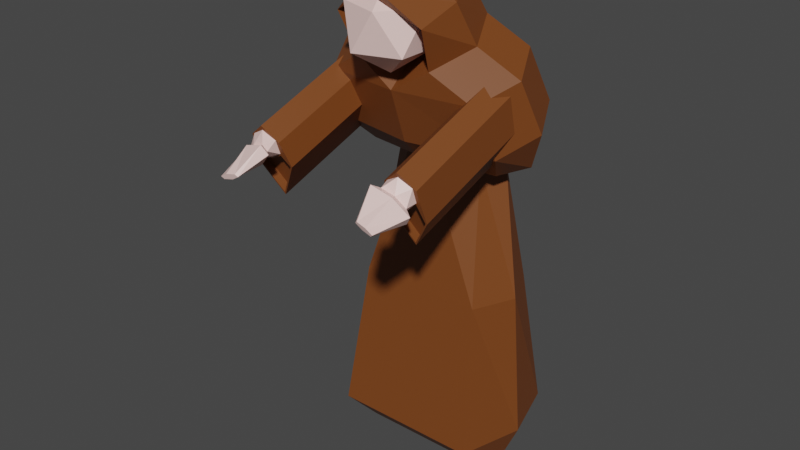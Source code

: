 # Source: villager.blend  (saved by Blender 2.82.7; exported with 4.5.12 LTS)
import bpy
from mathutils import Matrix  # noqa: F401  (used for matrix-valued properties, if any)

bpy.ops.wm.read_factory_settings(use_empty=True)
scene = bpy.context.scene
scene.name = 'Scene'

# ---- collections
col_collection = bpy.data.collections.new('Collection'); scene.collection.children.link(col_collection)

# ---- materials (node trees are filled in below, after node groups)
mat_robe = bpy.data.materials.new('Robe')
mat_robe.use_transparent_shadow = False
mat_flesh = bpy.data.materials.new('Flesh')
mat_flesh.alpha_threshold = 0.0
mat_flesh.use_transparent_shadow = False
mat_flesh.line_color = (0.0, 0.0, 0.0, 1.0)

# ---- material node trees
mat_robe.use_nodes = True; mat_robe.node_tree.nodes.clear()
_N = mat_robe.node_tree.nodes; _L = mat_robe.node_tree.links
n0 = _N.new('ShaderNodeOutputMaterial'); n0.name = 'Material Output'; n0.location = (300, 300)
n1 = _N.new('ShaderNodeBsdfPrincipled'); n1.name = 'Principled BSDF'; n1.location = (10, 300)
n1.distribution = 'GGX'
n1.subsurface_method = 'BURLEY'
n1.inputs[0].default_value = (0.1902, 0.05462, 0.01057, 1.0)
n1.inputs[3].default_value = 1.45
n1.inputs[27].default_value = (0.0, 0.0, 0.0, 1.0)
n1.inputs[28].default_value = 1.0
_L.new(n1.outputs[0], n0.inputs[0])
n0.is_active_output = True
mat_flesh.use_nodes = True; mat_flesh.node_tree.nodes.clear()
_N = mat_flesh.node_tree.nodes; _L = mat_flesh.node_tree.links
n0 = _N.new('ShaderNodeOutputMaterial'); n0.name = 'Material Output'; n0.location = (300, 300)
n1 = _N.new('ShaderNodeBsdfPrincipled'); n1.name = 'Principled BSDF'; n1.location = (10, 300)
n1.distribution = 'GGX'
n1.subsurface_method = 'BURLEY'
n1.inputs[0].default_value = (1.0, 0.6924, 0.6464, 1.0)
n1.inputs[2].default_value = 0.4
n1.inputs[3].default_value = 1.45
n1.inputs[27].default_value = (0.0, 0.0, 0.0, 1.0)
n1.inputs[28].default_value = 1.0
_L.new(n1.outputs[0], n0.inputs[0])
n0.is_active_output = True

# ---- world
world_world = bpy.data.worlds.new('World'); scene.world = world_world
world_world.use_nodes = True; world_world.node_tree.nodes.clear()
_N = world_world.node_tree.nodes; _L = world_world.node_tree.links
n0 = _N.new('ShaderNodeOutputWorld'); n0.name = 'World Output'; n0.location = (300, 300)
n1 = _N.new('ShaderNodeBackground'); n1.name = 'Background'; n1.location = (10, 300)
n1.inputs[0].default_value = (0.05088, 0.05088, 0.05088, 1.0)
_L.new(n1.outputs[0], n0.inputs[0])
n0.is_active_output = True
world_world.color = (0.05088, 0.05088, 0.05088)
world_world.use_sun_shadow = False
world_world.sun_shadow_jitter_overblur = 0.0

# ---- meshes
me_cube = bpy.data.meshes.new('Cube')
me_cube.from_pydata([(0.5672, -0.3456, 0.0), (0.136, -1.042, 4.517), (0.5672, 0.3456, 0.0), (0.136, -0.4468, 4.756), (0.3832, 0.1879, 2.979), (0.3832, -0.05395, 2.881), (0.3606, -0.002556, 4.186), (0.3606, -0.7528, 3.884), (0.2489, -0.1413, 4.531), (0.4195, -0.9198, 4.273), (0.7253, 0.08806, 3.961), (0.7253, -0.6622, 3.659), (0.8169, 0.2836, 3.475), (0.8169, -0.4667, 3.173), (0.5927, 0.3961, 1.683), (0.5927, -0.3961, 1.683), (0.6993, 0.6094, 0.2967), (0.6993, -0.6094, 0.2967), (0.7472, 0.0, 0.0), (0.2135, -0.6371, 4.68), (0.5632, 0.067, 2.93), (0.5406, -0.3777, 4.035), (0.4479, -0.5306, 4.402), (0.9053, -0.2871, 3.81), (0.9969, -0.09157, 3.324), (0.7726, 0.0, 1.683), (0.8793, 0.0, 0.2967), (0.6544, 0.2834, 3.109), (0.6544, -0.2127, 2.909), (0.8186, 0.06285, 2.94), (-0.5672, -0.3456, 0.0), (-0.136, -1.042, 4.517), (-0.5672, 0.3456, 0.0), (-0.136, -0.4468, 4.756), (0.0, 0.3456, 0.0), (0.0, -0.4468, 4.756), (0.0, -0.3456, 0.0), (0.0, -1.042, 4.517), (-0.3832, 0.1879, 2.979), (-0.3832, -0.05395, 2.881), (0.0, -0.2148, 2.788), (0.0, 0.1879, 2.979), (-0.3606, -0.002556, 4.186), (-0.3606, -0.7528, 3.884), (0.0, -0.3136, 4.038), (0.0, -0.002556, 4.186), (-0.2489, -0.1413, 4.531), (-0.4195, -0.9198, 4.273), (0.0, -0.3552, 4.422), (0.0, -0.1334, 4.511), (-0.7253, 0.08806, 3.961), (-0.7253, -0.6622, 3.659), (0.0, -0.7754, 3.664), (0.0, 0.05903, 4.033), (-0.8169, 0.2836, 3.475), (-0.8169, -0.4667, 3.173), (0.0, -0.6026, 3.168), (0.0, 0.2664, 3.518), (-0.5927, 0.3961, 1.683), (-0.5927, -0.3961, 1.683), (0.0, -0.3961, 1.683), (0.0, 0.3961, 1.683), (-0.6993, 0.6094, 0.2967), (-0.6993, -0.6094, 0.2967), (0.0, -0.6094, 0.2967), (0.0, 0.6094, 0.2967), (-0.7472, 0.0, 0.0), (-0.2135, -0.6371, 4.68), (0.0, -0.7012, 4.839), (0.0, 0.0, 0.0), (-0.5632, 0.067, 2.93), (-0.5406, -0.3777, 4.035), (-0.4479, -0.5306, 4.402), (-0.9053, -0.2871, 3.81), (-0.9969, -0.09157, 3.324), (-0.7726, 0.0, 1.683), (-0.8793, 0.0, 0.2967), (-0.6544, 0.2834, 3.109), (-0.6544, -0.2127, 2.909), (0.0, -0.4087, 2.978), (0.0, 0.2272, 3.248), (-0.8186, 0.06285, 2.94), (-0.01023, -0.7625, 3.804), (0.283, -0.9756, 4.028), (-0.1222, -1.107, 4.028), (-0.3727, -0.7625, 4.028), (-0.1222, -0.4178, 4.028), (0.283, -0.5494, 4.028), (0.1018, -1.107, 4.39), (-0.3035, -0.9756, 4.39), (-0.3035, -0.5494, 4.39), (0.1018, -0.4178, 4.39), (0.3522, -0.7625, 4.39), (-0.01023, -0.7625, 4.614), (0.716, -0.3141, 3.853), (0.716, -1.547, 3.39), (0.8663, -0.2735, 3.734), (0.8362, -1.524, 3.324), (0.8882, -0.171, 3.433), (0.8279, -1.473, 3.174), (0.716, -0.08167, 3.17), (0.716, -1.452, 3.113), (0.508, -0.1981, 3.512), (0.5991, -1.474, 3.177), (0.5658, -0.2735, 3.734), (0.5958, -1.524, 3.324), (0.8663, -1.519, 3.31), (0.716, -1.56, 3.43), (0.8739, -1.418, 3.012), (0.7164, -1.336, 2.771), (0.524, -1.444, 3.088), (0.5658, -1.519, 3.31), (0.8343, -1.591, 3.188), (0.7502, -1.621, 3.275), (0.8001, -1.574, 3.137), (0.6818, -1.586, 3.174), (0.5977, -1.616, 3.26), (0.6319, -1.633, 3.311), (0.9008, -1.629, 3.152), (0.7694, -1.675, 3.288), (0.8474, -1.602, 3.073), (0.6626, -1.622, 3.13), (0.5312, -1.668, 3.265), (0.5846, -1.695, 3.344), (0.8033, -1.931, 3.098), (0.7392, -1.933, 3.137), (0.7802, -1.92, 3.077), (0.6928, -1.91, 3.095), (0.6287, -1.912, 3.134), (0.6518, -1.923, 3.155), (0.716, -1.328, 2.746), (0.8882, -1.417, 3.01), (0.508, -1.444, 3.089), (0.716, -1.457, 3.127), (0.8362, -1.479, 3.193), (0.5958, -1.479, 3.193), (0.7159, -1.384, 3.136), (0.7164, -1.268, 2.794), (0.8738, -1.35, 3.035), (0.524, -1.376, 3.111), (0.8278, -1.405, 3.197), (0.599, -1.406, 3.2), (-0.679, -0.3141, 3.853), (-0.679, -1.547, 3.39), (-0.8292, -0.2735, 3.734), (-0.7992, -1.524, 3.324), (-0.8512, -0.171, 3.433), (-0.7908, -1.473, 3.174), (-0.679, -0.08167, 3.17), (-0.679, -1.452, 3.113), (-0.4709, -0.1981, 3.512), (-0.562, -1.474, 3.177), (-0.5287, -0.2735, 3.734), (-0.5587, -1.524, 3.324), (-0.8292, -1.519, 3.31), (-0.679, -1.56, 3.43), (-0.8368, -1.418, 3.012), (-0.6794, -1.336, 2.771), (-0.487, -1.444, 3.088), (-0.5287, -1.519, 3.31), (-0.7972, -1.591, 3.188), (-0.7131, -1.621, 3.275), (-0.763, -1.574, 3.137), (-0.6448, -1.586, 3.174), (-0.5607, -1.616, 3.26), (-0.5949, -1.633, 3.311), (-0.8637, -1.629, 3.152), (-0.7324, -1.675, 3.288), (-0.8103, -1.602, 3.073), (-0.6256, -1.622, 3.13), (-0.4942, -1.668, 3.265), (-0.5476, -1.695, 3.344), (-0.7663, -1.931, 3.098), (-0.7021, -1.933, 3.137), (-0.7431, -1.92, 3.077), (-0.6558, -1.91, 3.095), (-0.5916, -1.912, 3.134), (-0.6148, -1.923, 3.155), (-0.679, -1.328, 2.746), (-0.8512, -1.417, 3.01), (-0.4709, -1.444, 3.089), (-0.679, -1.457, 3.127), (-0.7992, -1.479, 3.193), (-0.5587, -1.479, 3.193), (-0.6789, -1.384, 3.136), (-0.6793, -1.268, 2.794), (-0.8368, -1.35, 3.035), (-0.4869, -1.376, 3.111), (-0.7908, -1.405, 3.197), (-0.5619, -1.406, 3.2)], [], [(49, 35, 3, 8), (22, 19, 1, 9), (69, 18, 0, 36), (19, 68, 37, 1), (9, 1, 37, 48), (15, 5, 40, 60), (25, 20, 5, 15), (61, 41, 4, 14), (11, 7, 44, 52), (23, 21, 7, 11), (53, 45, 6, 10), (7, 9, 48, 44), (21, 22, 9, 7), (45, 49, 8, 6), (57, 53, 10, 12), (24, 23, 11, 13), (13, 11, 52, 56), (28, 13, 56, 79), (29, 24, 13, 28), (80, 57, 12, 27), (65, 61, 14, 16), (26, 25, 15, 17), (17, 15, 60, 64), (0, 17, 64, 36), (18, 26, 17, 0), (34, 65, 16, 2), (2, 16, 26, 18), (16, 14, 25, 26), (27, 12, 24, 29), (12, 10, 23, 24), (6, 8, 22, 21), (10, 6, 21, 23), (14, 4, 20, 25), (3, 35, 68, 19), (34, 2, 18, 69), (8, 3, 19, 22), (4, 27, 29, 20), (41, 80, 27, 4), (20, 29, 28, 5), (5, 28, 79, 40), (49, 46, 33, 35), (72, 47, 31, 67), (69, 36, 30, 66), (67, 31, 37, 68), (47, 48, 37, 31), (59, 60, 40, 39), (75, 59, 39, 70), (61, 58, 38, 41), (51, 52, 44, 43), (73, 51, 43, 71), (53, 50, 42, 45), (43, 44, 48, 47), (71, 43, 47, 72), (45, 42, 46, 49), (57, 54, 50, 53), (74, 55, 51, 73), (55, 56, 52, 51), (78, 79, 56, 55), (81, 78, 55, 74), (80, 77, 54, 57), (65, 62, 58, 61), (76, 63, 59, 75), (63, 64, 60, 59), (30, 36, 64, 63), (66, 30, 63, 76), (34, 32, 62, 65), (32, 66, 76, 62), (62, 76, 75, 58), (77, 81, 74, 54), (54, 74, 73, 50), (42, 71, 72, 46), (50, 73, 71, 42), (58, 75, 70, 38), (33, 67, 68, 35), (34, 69, 66, 32), (46, 72, 67, 33), (38, 70, 81, 77), (41, 38, 77, 80), (70, 39, 78, 81), (39, 40, 79, 78), (82, 83, 84), (83, 82, 87), (82, 84, 85), (82, 85, 86), (82, 86, 87), (83, 87, 92), (84, 83, 88), (85, 84, 89), (86, 85, 90), (87, 86, 91), (83, 92, 88), (84, 88, 89), (85, 89, 90), (86, 90, 91), (87, 91, 92), (88, 92, 93), (89, 88, 93), (90, 89, 93), (91, 90, 93), (92, 91, 93), (94, 107, 106, 96), (96, 106, 131, 98), (98, 131, 130, 100), (100, 130, 132, 102), (133, 134, 114, 115), (102, 132, 111, 104), (104, 111, 107, 94), (94, 96, 98, 100, 102, 104), (95, 97, 106, 107), (97, 134, 131, 106), (99, 101, 136, 140), (108, 99, 140, 138), (135, 105, 111, 132), (105, 95, 107, 111), (114, 112, 118, 120), (97, 95, 113, 112), (95, 105, 117, 113), (135, 133, 115, 116), (134, 97, 112, 114), (105, 135, 116, 117), (118, 119, 125, 124), (117, 116, 122, 123), (115, 114, 120, 121), (112, 113, 119, 118), (113, 117, 123, 119), (116, 115, 121, 122), (124, 125, 129, 128, 127, 126), (119, 123, 129, 125), (122, 121, 127, 128), (120, 118, 124, 126), (123, 122, 128, 129), (121, 120, 126, 127), (108, 109, 130, 131), (109, 110, 132, 130), (101, 99, 134, 133), (103, 101, 133, 135), (99, 108, 131, 134), (110, 103, 135, 132), (140, 136, 137, 138), (136, 141, 139, 137), (109, 108, 138, 137), (103, 110, 139, 141), (101, 103, 141, 136), (110, 109, 137, 139), (142, 155, 154, 144), (144, 154, 179, 146), (146, 179, 178, 148), (148, 178, 180, 150), (181, 182, 162, 163), (150, 180, 159, 152), (152, 159, 155, 142), (142, 144, 146, 148, 150, 152), (143, 145, 154, 155), (145, 182, 179, 154), (147, 149, 184, 188), (156, 147, 188, 186), (183, 153, 159, 180), (153, 143, 155, 159), (162, 160, 166, 168), (145, 143, 161, 160), (143, 153, 165, 161), (183, 181, 163, 164), (182, 145, 160, 162), (153, 183, 164, 165), (166, 167, 173, 172), (165, 164, 170, 171), (163, 162, 168, 169), (160, 161, 167, 166), (161, 165, 171, 167), (164, 163, 169, 170), (172, 173, 177, 176, 175, 174), (167, 171, 177, 173), (170, 169, 175, 176), (168, 166, 172, 174), (171, 170, 176, 177), (169, 168, 174, 175), (156, 157, 178, 179), (157, 158, 180, 178), (149, 147, 182, 181), (151, 149, 181, 183), (147, 156, 179, 182), (158, 151, 183, 180), (188, 184, 185, 186), (184, 189, 187, 185), (157, 156, 186, 185), (151, 158, 187, 189), (149, 151, 189, 184), (158, 157, 185, 187)])
me_cube.polygons.foreach_set('material_index', [0, 0, 0, 0, 0, 0, 0, 0, 0, 0, 0, 0, 0, 0, 0, 0, 0, 0, 0, 0, 0, 0, 0, 0, 0, 0, 0, 0, 0, 0, 0, 0, 0, 0, 0, 0, 0, 0, 0, 0, 0, 0, 0, 0, 0, 0, 0, 0, 0, 0, 0, 0, 0, 0, 0, 0, 0, 0, 0, 0, 0, 0, 0, 0, 0, 0, 0, 0, 0, 0, 0, 0, 0, 0, 0, 0, 0, 0, 0, 0, 1, 1, 1, 1, 1, 1, 1, 1, 1, 1, 1, 1, 1, 1, 1, 1, 1, 1, 1, 1, 0, 0, 0, 0, 1, 0, 0, 0, 0, 0, 0, 0, 0, 0, 1, 1, 1, 1, 1, 1, 1, 1, 1, 1, 1, 1, 1, 1, 1, 1, 1, 1, 0, 0, 0, 0, 0, 0, 0, 0, 0, 0, 0, 0, 0, 0, 0, 0, 1, 0, 0, 0, 0, 0, 0, 0, 0, 0, 1, 1, 1, 1, 1, 1, 1, 1, 1, 1, 1, 1, 1, 1, 1, 1, 1, 1, 0, 0, 0, 0, 0, 0, 0, 0, 0, 0, 0, 0])
_uv = me_cube.uv_layers.new(name='UVMap')
_uv.uv.foreach_set('vector', [0.6069, 0.375, 0.625, 0.375, 0.625, 0.5, 0.6069, 0.5, 0.6069, 0.625, 0.625, 0.625, 0.625, 0.75, 0.6069, 0.75, 0.25, 0.625, 0.375, 0.625, 0.375, 0.75, 0.25, 0.75, 0.625, 0.625, 0.75, 0.625, 0.75, 0.75, 0.625, 0.75, 0.6069, 0.75, 0.625, 0.75, 0.625, 0.875, 0.6069, 0.875, 0.4685, 0.75, 0.5213, 0.75, 0.5213, 0.875, 0.4685, 0.875, 0.4685, 0.625, 0.5213, 0.625, 0.5213, 0.75, 0.4685, 0.75, 0.4685, 0.375, 0.5213, 0.375, 0.5213, 0.5, 0.4685, 0.5, 0.5772, 0.75, 0.5854, 0.75, 0.5854, 0.875, 0.5772, 0.875, 0.5772, 0.625, 0.5854, 0.625, 0.5854, 0.75, 0.5772, 0.75, 0.5772, 0.375, 0.5854, 0.375, 0.5854, 0.5, 0.5772, 0.5, 0.5854, 0.75, 0.6069, 0.75, 0.6069, 0.875, 0.5854, 0.875, 0.5854, 0.625, 0.6069, 0.625, 0.6069, 0.75, 0.5854, 0.75, 0.5854, 0.375, 0.6069, 0.375, 0.6069, 0.5, 0.5854, 0.5, 0.5492, 0.375, 0.5772, 0.375, 0.5772, 0.5, 0.5492, 0.5, 0.5492, 0.625, 0.5772, 0.625, 0.5772, 0.75, 0.5492, 0.75, 0.5492, 0.75, 0.5772, 0.75, 0.5772, 0.875, 0.5492, 0.875, 0.5352, 0.75, 0.5492, 0.75, 0.5492, 0.875, 0.5352, 0.875, 0.5352, 0.625, 0.5492, 0.625, 0.5492, 0.75, 0.5352, 0.75, 0.5352, 0.375, 0.5492, 0.375, 0.5492, 0.5, 0.5352, 0.5, 0.3994, 0.375, 0.4685, 0.375, 0.4685, 0.5, 0.3994, 0.5, 0.3994, 0.625, 0.4685, 0.625, 0.4685, 0.75, 0.3994, 0.75, 0.3994, 0.75, 0.4685, 0.75, 0.4685, 0.875, 0.3994, 0.875, 0.375, 0.75, 0.3994, 0.75, 0.3994, 0.875, 0.375, 0.875, 0.375, 0.625, 0.3994, 0.625, 0.3994, 0.75, 0.375, 0.75, 0.375, 0.375, 0.3994, 0.375, 0.3994, 0.5, 0.375, 0.5, 0.375, 0.5, 0.3994, 0.5, 0.3994, 0.625, 0.375, 0.625, 0.3994, 0.5, 0.4685, 0.5, 0.4685, 0.625, 0.3994, 0.625, 0.5352, 0.5, 0.5492, 0.5, 0.5492, 0.625, 0.5352, 0.625, 0.5492, 0.5, 0.5772, 0.5, 0.5772, 0.625, 0.5492, 0.625, 0.5854, 0.5, 0.6069, 0.5, 0.6069, 0.625, 0.5854, 0.625, 0.5772, 0.5, 0.5854, 0.5, 0.5854, 0.625, 0.5772, 0.625, 0.4685, 0.5, 0.5213, 0.5, 0.5213, 0.625, 0.4685, 0.625, 0.625, 0.5, 0.75, 0.5, 0.75, 0.625, 0.625, 0.625, 0.25, 0.5, 0.375, 0.5, 0.375, 0.625, 0.25, 0.625, 0.6069, 0.5, 0.625, 0.5, 0.625, 0.625, 0.6069, 0.625, 0.5213, 0.5, 0.5352, 0.5, 0.5352, 0.625, 0.5213, 0.625, 0.5213, 0.375, 0.5352, 0.375, 0.5352, 0.5, 0.5213, 0.5, 0.5213, 0.625, 0.5352, 0.625, 0.5352, 0.75, 0.5213, 0.75, 0.5213, 0.75, 0.5352, 0.75, 0.5352, 0.875, 0.5213, 0.875, 0.6069, 0.375, 0.6069, 0.5, 0.625, 0.5, 0.625, 0.375, 0.6069, 0.625, 0.6069, 0.75, 0.625, 0.75, 0.625, 0.625, 0.25, 0.625, 0.25, 0.75, 0.375, 0.75, 0.375, 0.625, 0.625, 0.625, 0.625, 0.75, 0.75, 0.75, 0.75, 0.625, 0.6069, 0.75, 0.6069, 0.875, 0.625, 0.875, 0.625, 0.75, 0.4685, 0.75, 0.4685, 0.875, 0.5213, 0.875, 0.5213, 0.75, 0.4685, 0.625, 0.4685, 0.75, 0.5213, 0.75, 0.5213, 0.625, 0.4685, 0.375, 0.4685, 0.5, 0.5213, 0.5, 0.5213, 0.375, 0.5772, 0.75, 0.5772, 0.875, 0.5854, 0.875, 0.5854, 0.75, 0.5772, 0.625, 0.5772, 0.75, 0.5854, 0.75, 0.5854, 0.625, 0.5772, 0.375, 0.5772, 0.5, 0.5854, 0.5, 0.5854, 0.375, 0.5854, 0.75, 0.5854, 0.875, 0.6069, 0.875, 0.6069, 0.75, 0.5854, 0.625, 0.5854, 0.75, 0.6069, 0.75, 0.6069, 0.625, 0.5854, 0.375, 0.5854, 0.5, 0.6069, 0.5, 0.6069, 0.375, 0.5492, 0.375, 0.5492, 0.5, 0.5772, 0.5, 0.5772, 0.375, 0.5492, 0.625, 0.5492, 0.75, 0.5772, 0.75, 0.5772, 0.625, 0.5492, 0.75, 0.5492, 0.875, 0.5772, 0.875, 0.5772, 0.75, 0.5352, 0.75, 0.5352, 0.875, 0.5492, 0.875, 0.5492, 0.75, 0.5352, 0.625, 0.5352, 0.75, 0.5492, 0.75, 0.5492, 0.625, 0.5352, 0.375, 0.5352, 0.5, 0.5492, 0.5, 0.5492, 0.375, 0.3994, 0.375, 0.3994, 0.5, 0.4685, 0.5, 0.4685, 0.375, 0.3994, 0.625, 0.3994, 0.75, 0.4685, 0.75, 0.4685, 0.625, 0.3994, 0.75, 0.3994, 0.875, 0.4685, 0.875, 0.4685, 0.75, 0.375, 0.75, 0.375, 0.875, 0.3994, 0.875, 0.3994, 0.75, 0.375, 0.625, 0.375, 0.75, 0.3994, 0.75, 0.3994, 0.625, 0.375, 0.375, 0.375, 0.5, 0.3994, 0.5, 0.3994, 0.375, 0.375, 0.5, 0.375, 0.625, 0.3994, 0.625, 0.3994, 0.5, 0.3994, 0.5, 0.3994, 0.625, 0.4685, 0.625, 0.4685, 0.5, 0.5352, 0.5, 0.5352, 0.625, 0.5492, 0.625, 0.5492, 0.5, 0.5492, 0.5, 0.5492, 0.625, 0.5772, 0.625, 0.5772, 0.5, 0.5854, 0.5, 0.5854, 0.625, 0.6069, 0.625, 0.6069, 0.5, 0.5772, 0.5, 0.5772, 0.625, 0.5854, 0.625, 0.5854, 0.5, 0.4685, 0.5, 0.4685, 0.625, 0.5213, 0.625, 0.5213, 0.5, 0.625, 0.5, 0.625, 0.625, 0.75, 0.625, 0.75, 0.5, 0.25, 0.5, 0.25, 0.625, 0.375, 0.625, 0.375, 0.5, 0.6069, 0.5, 0.6069, 0.625, 0.625, 0.625, 0.625, 0.5, 0.5213, 0.5, 0.5213, 0.625, 0.5352, 0.625, 0.5352, 0.5, 0.5213, 0.375, 0.5213, 0.5, 0.5352, 0.5, 0.5352, 0.375, 0.5213, 0.625, 0.5213, 0.75, 0.5352, 0.75, 0.5352, 0.625, 0.5213, 0.75, 0.5213, 0.875, 0.5352, 0.875, 0.5352, 0.75, 0.8182, 0.0, 0.7273, 0.1575, 0.9091, 0.1575, 0.7273, 0.1575, 0.6364, 0.0, 0.5455, 0.1575, 0.09091, 0.0, 0.0, 0.1575, 0.1818, 0.1575, 0.2727, 0.0, 0.1818, 0.1575, 0.3636, 0.1575, 0.4545, 0.0, 0.3636, 0.1575, 0.5455, 0.1575, 0.7273, 0.1575, 0.5455, 0.1575, 0.6364, 0.3149, 0.9091, 0.1575, 0.7273, 0.1575, 0.8182, 0.3149, 0.1818, 0.1575, 0.0, 0.1575, 0.09091, 0.3149, 0.3636, 0.1575, 0.1818, 0.1575, 0.2727, 0.3149, 0.5455, 0.1575, 0.3636, 0.1575, 0.4545, 0.3149, 0.7273, 0.1575, 0.6364, 0.3149, 0.8182, 0.3149, 0.9091, 0.1575, 0.8182, 0.3149, 1.0, 0.3149, 0.1818, 0.1575, 0.09091, 0.3149, 0.2727, 0.3149, 0.3636, 0.1575, 0.2727, 0.3149, 0.4545, 0.3149, 0.5455, 0.1575, 0.4545, 0.3149, 0.6364, 0.3149, 0.8182, 0.3149, 0.6364, 0.3149, 0.7273, 0.4724, 1.0, 0.3149, 0.8182, 0.3149, 0.9091, 0.4724, 0.2727, 0.3149, 0.09091, 0.3149, 0.1818, 0.4724, 0.4545, 0.3149, 0.2727, 0.3149, 0.3636, 0.4724, 0.6364, 0.3149, 0.4545, 0.3149, 0.5455, 0.4724, 1.0, 0.5, 1.0, 1.0, 0.8333, 1.0, 0.8333, 0.5, 0.8333, 0.5, 0.8333, 1.0, 0.6667, 1.0, 0.6667, 0.5, 0.6667, 0.5, 0.6667, 1.0, 0.5, 1.0, 0.5, 0.5, 0.5, 0.5, 0.5, 1.0, 0.3333, 1.0, 0.3333, 0.5, 0.25, 0.0868, 0.3913, 0.1684, 0.3913, 0.1684, 0.25, 0.0868, 0.3333, 0.5, 0.3333, 1.0, 0.1667, 1.0, 0.1667, 0.5, 0.1667, 0.5, 0.1667, 1.0, -8.941e-08, 1.0, -8.941e-08, 0.5, 0.75, 0.49, 0.9578, 0.37, 0.9578, 0.13, 0.75, 0.01, 0.5422, 0.13, 0.5422, 0.37, 0.25, 0.4132, 0.3913, 0.3316, 0.4578, 0.37, 0.25, 0.49, 0.3913, 0.3316, 0.3913, 0.1684, 0.4578, 0.13, 0.4578, 0.37, 0.3818, 0.158, 0.25, 0.08387, 0.25, 0.08387, 0.3818, 0.158, 0.4404, 0.1257, 0.3818, 0.158, 0.3818, 0.158, 0.4404, 0.1257, 0.1087, 0.1684, 0.1087, 0.3316, 0.04215, 0.37, 0.04215, 0.13, 0.1087, 0.3316, 0.25, 0.4132, 0.25, 0.49, 0.04215, 0.37, 0.3913, 0.1684, 0.3913, 0.3316, 0.3913, 0.3316, 0.3913, 0.1684, 0.3913, 0.3316, 0.25, 0.4132, 0.25, 0.4132, 0.3913, 0.3316, 0.25, 0.4132, 0.1087, 0.3316, 0.1087, 0.3316, 0.25, 0.4132, 0.1087, 0.1684, 0.25, 0.0868, 0.25, 0.0868, 0.1087, 0.1684, 0.3913, 0.1684, 0.3913, 0.3316, 0.3913, 0.3316, 0.3913, 0.1684, 0.1087, 0.3316, 0.1087, 0.1684, 0.1087, 0.1684, 0.1087, 0.3316, 0.3913, 0.3316, 0.25, 0.4132, 0.25, 0.4132, 0.3913, 0.3316, 0.1087, 0.3316, 0.1087, 0.1684, 0.1087, 0.1684, 0.1087, 0.3316, 0.25, 0.0868, 0.3913, 0.1684, 0.3913, 0.1684, 0.25, 0.0868, 0.3913, 0.3316, 0.25, 0.4132, 0.25, 0.4132, 0.3913, 0.3316, 0.25, 0.4132, 0.1087, 0.3316, 0.1087, 0.3316, 0.25, 0.4132, 0.1087, 0.1684, 0.25, 0.0868, 0.25, 0.0868, 0.1087, 0.1684, 0.3913, 0.3316, 0.25, 0.4132, 0.1087, 0.3316, 0.1087, 0.1684, 0.25, 0.0868, 0.3913, 0.1684, 0.25, 0.4132, 0.1087, 0.3316, 0.1087, 0.3316, 0.25, 0.4132, 0.1087, 0.1684, 0.25, 0.0868, 0.25, 0.0868, 0.1087, 0.1684, 0.3913, 0.1684, 0.3913, 0.3316, 0.3913, 0.3316, 0.3913, 0.1684, 0.1087, 0.3316, 0.1087, 0.1684, 0.1087, 0.1684, 0.1087, 0.3316, 0.25, 0.0868, 0.3913, 0.1684, 0.3913, 0.1684, 0.25, 0.0868, 0.4404, 0.1257, 0.2504, 0.01485, 0.25, 0.01, 0.4578, 0.13, 0.2504, 0.01485, 0.05682, 0.1283, 0.04215, 0.13, 0.25, 0.01, 0.25, 0.08387, 0.3818, 0.158, 0.3913, 0.1684, 0.25, 0.0868, 0.1152, 0.1583, 0.25, 0.08387, 0.25, 0.0868, 0.1087, 0.1684, 0.3818, 0.158, 0.4404, 0.1257, 0.4578, 0.13, 0.3913, 0.1684, 0.05682, 0.1283, 0.1152, 0.1583, 0.1087, 0.1684, 0.04215, 0.13, 0.3818, 0.158, 0.25, 0.08387, 0.2504, 0.01485, 0.4404, 0.1257, 0.25, 0.08387, 0.1152, 0.1583, 0.05682, 0.1283, 0.2504, 0.01485, 0.2504, 0.01485, 0.4404, 0.1257, 0.4404, 0.1257, 0.2504, 0.01485, 0.1152, 0.1583, 0.05682, 0.1283, 0.05682, 0.1283, 0.1152, 0.1583, 0.25, 0.08387, 0.1152, 0.1583, 0.1152, 0.1583, 0.25, 0.08387, 0.05682, 0.1283, 0.2504, 0.01485, 0.2504, 0.01485, 0.05682, 0.1283, 1.0, 0.5, 1.0, 1.0, 0.8333, 1.0, 0.8333, 0.5, 0.8333, 0.5, 0.8333, 1.0, 0.6667, 1.0, 0.6667, 0.5, 0.6667, 0.5, 0.6667, 1.0, 0.5, 1.0, 0.5, 0.5, 0.5, 0.5, 0.5, 1.0, 0.3333, 1.0, 0.3333, 0.5, 0.25, 0.0868, 0.3913, 0.1684, 0.3913, 0.1684, 0.25, 0.0868, 0.3333, 0.5, 0.3333, 1.0, 0.1667, 1.0, 0.1667, 0.5, 0.1667, 0.5, 0.1667, 1.0, -8.941e-08, 1.0, -8.941e-08, 0.5, 0.75, 0.49, 0.9578, 0.37, 0.9578, 0.13, 0.75, 0.01, 0.5422, 0.13, 0.5422, 0.37, 0.25, 0.4132, 0.3913, 0.3316, 0.4578, 0.37, 0.25, 0.49, 0.3913, 0.3316, 0.3913, 0.1684, 0.4578, 0.13, 0.4578, 0.37, 0.3818, 0.158, 0.25, 0.08387, 0.25, 0.08387, 0.3818, 0.158, 0.4404, 0.1257, 0.3818, 0.158, 0.3818, 0.158, 0.4404, 0.1257, 0.1087, 0.1684, 0.1087, 0.3316, 0.04215, 0.37, 0.04215, 0.13, 0.1087, 0.3316, 0.25, 0.4132, 0.25, 0.49, 0.04215, 0.37, 0.3913, 0.1684, 0.3913, 0.3316, 0.3913, 0.3316, 0.3913, 0.1684, 0.3913, 0.3316, 0.25, 0.4132, 0.25, 0.4132, 0.3913, 0.3316, 0.25, 0.4132, 0.1087, 0.3316, 0.1087, 0.3316, 0.25, 0.4132, 0.1087, 0.1684, 0.25, 0.0868, 0.25, 0.0868, 0.1087, 0.1684, 0.3913, 0.1684, 0.3913, 0.3316, 0.3913, 0.3316, 0.3913, 0.1684, 0.1087, 0.3316, 0.1087, 0.1684, 0.1087, 0.1684, 0.1087, 0.3316, 0.3913, 0.3316, 0.25, 0.4132, 0.25, 0.4132, 0.3913, 0.3316, 0.1087, 0.3316, 0.1087, 0.1684, 0.1087, 0.1684, 0.1087, 0.3316, 0.25, 0.0868, 0.3913, 0.1684, 0.3913, 0.1684, 0.25, 0.0868, 0.3913, 0.3316, 0.25, 0.4132, 0.25, 0.4132, 0.3913, 0.3316, 0.25, 0.4132, 0.1087, 0.3316, 0.1087, 0.3316, 0.25, 0.4132, 0.1087, 0.1684, 0.25, 0.0868, 0.25, 0.0868, 0.1087, 0.1684, 0.3913, 0.3316, 0.25, 0.4132, 0.1087, 0.3316, 0.1087, 0.1684, 0.25, 0.0868, 0.3913, 0.1684, 0.25, 0.4132, 0.1087, 0.3316, 0.1087, 0.3316, 0.25, 0.4132, 0.1087, 0.1684, 0.25, 0.0868, 0.25, 0.0868, 0.1087, 0.1684, 0.3913, 0.1684, 0.3913, 0.3316, 0.3913, 0.3316, 0.3913, 0.1684, 0.1087, 0.3316, 0.1087, 0.1684, 0.1087, 0.1684, 0.1087, 0.3316, 0.25, 0.0868, 0.3913, 0.1684, 0.3913, 0.1684, 0.25, 0.0868, 0.4404, 0.1257, 0.2504, 0.01485, 0.25, 0.01, 0.4578, 0.13, 0.2504, 0.01485, 0.05682, 0.1283, 0.04215, 0.13, 0.25, 0.01, 0.25, 0.08387, 0.3818, 0.158, 0.3913, 0.1684, 0.25, 0.0868, 0.1152, 0.1583, 0.25, 0.08387, 0.25, 0.0868, 0.1087, 0.1684, 0.3818, 0.158, 0.4404, 0.1257, 0.4578, 0.13, 0.3913, 0.1684, 0.05682, 0.1283, 0.1152, 0.1583, 0.1087, 0.1684, 0.04215, 0.13, 0.3818, 0.158, 0.25, 0.08387, 0.2504, 0.01485, 0.4404, 0.1257, 0.25, 0.08387, 0.1152, 0.1583, 0.05682, 0.1283, 0.2504, 0.01485, 0.2504, 0.01485, 0.4404, 0.1257, 0.4404, 0.1257, 0.2504, 0.01485, 0.1152, 0.1583, 0.05682, 0.1283, 0.05682, 0.1283, 0.1152, 0.1583, 0.25, 0.08387, 0.1152, 0.1583, 0.1152, 0.1583, 0.25, 0.08387, 0.05682, 0.1283, 0.2504, 0.01485, 0.2504, 0.01485, 0.05682, 0.1283])
me_cube.materials.append(mat_robe)
me_cube.materials.append(mat_flesh)
me_cube.use_remesh_fix_poles = True
me_cube.use_remesh_preserve_attributes = False
me_cube.use_mirror_vertex_groups = False
me_cube.update()

# ---- objects
ob_cube = bpy.data.objects.new('Cube', me_cube)
ob_empty = bpy.data.objects.new('Empty', None)

# ---- transforms, parenting, visibility, modifiers, constraints
ob_cube.location = (0.0, 0.0, 0.0)
ob_cube.lineart.crease_threshold = 0.0
ob_empty.location = (0.0, 0.0, 2.443)
ob_empty.rotation_euler = (1.571, -0.0, -0.0)
ob_empty.empty_display_type = 'IMAGE'
ob_empty.empty_display_size = 5.0
ob_empty.empty_image_depth = 'BACK'
ob_empty.show_empty_image_perspective = False
ob_empty.use_empty_image_alpha = True
ob_empty.empty_image_side = 'FRONT'
ob_empty.color = (1.0, 1.0, 1.0, 0.1071)
ob_empty.lineart.crease_threshold = 0.0

# ---- collection membership
col_collection.objects.link(ob_cube)
col_collection.objects.link(ob_empty)

# ---- scene / render settings (as saved in the file)
scene.frame_start = 1; scene.frame_end = 250; scene.frame_set(1)
scene.render.engine = 'BLENDER_EEVEE_NEXT'
scene.cycles.use_denoising = False
scene.cycles.samples = 128
scene.cycles.sampling_pattern = 'TABULATED_SOBOL'
scene.cycles.use_adaptive_sampling = False
scene.cycles.use_light_tree = False
scene.view_settings.view_transform = 'Filmic'
bpy.context.view_layer.update()

# ---- added for rendering (the .blend has no active camera and no usable light): camera, sun
cam_auto = bpy.data.cameras.new('AutoCamera')
cam_auto.lens = 50.0
cam_auto.sensor_width = 36.0
cam_auto.clip_end = 1000.0
ob_auto_camera = bpy.data.objects.new('AutoCamera', cam_auto)
scene.collection.objects.link(ob_auto_camera)
ob_auto_camera.location = (5.38333, -7.12168, 6.72615)
ob_auto_camera.rotation_euler = (1.09748, -7.21219e-08, 0.694738)
scene.camera = ob_auto_camera
light_auto_sun = bpy.data.lights.new('AutoSun', 'SUN')
light_auto_sun.energy = 3.0
light_auto_sun.angle = 0.0523599
ob_auto_sun = bpy.data.objects.new('AutoSun', light_auto_sun)
scene.collection.objects.link(ob_auto_sun)
ob_auto_sun.rotation_euler = (0.872665, 0.174533, 0.523599)
bpy.context.view_layer.update()

